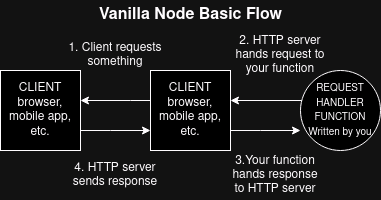

The diagram above was exported from draw.io. Its source (the exported page's mxGraphModel, read from the mxfile embedded in the PNG):
<mxGraphModel dx="1434" dy="790" grid="1" gridSize="10" guides="1" tooltips="1" connect="1" arrows="1" fold="1" page="1" pageScale="1" pageWidth="850" pageHeight="1100" math="0" shadow="0">
  <root>
    <mxCell id="0" />
    <mxCell id="1" parent="0" />
    <mxCell id="puPHAyYA59QgLQyynWJp-3" value="" style="edgeStyle=orthogonalEdgeStyle;rounded=0;orthogonalLoop=1;jettySize=auto;html=1;" edge="1" parent="1" source="puPHAyYA59QgLQyynWJp-1" target="puPHAyYA59QgLQyynWJp-2">
      <mxGeometry relative="1" as="geometry">
        <Array as="points">
          <mxPoint x="310" y="400" />
          <mxPoint x="310" y="400" />
        </Array>
      </mxGeometry>
    </mxCell>
    <mxCell id="puPHAyYA59QgLQyynWJp-1" value="CLIENT&lt;br&gt;browser,&lt;br&gt;mobile app,&lt;br&gt;etc." style="whiteSpace=wrap;html=1;aspect=fixed;" vertex="1" parent="1">
      <mxGeometry x="200" y="340" width="80" height="80" as="geometry" />
    </mxCell>
    <mxCell id="puPHAyYA59QgLQyynWJp-4" value="" style="edgeStyle=orthogonalEdgeStyle;rounded=0;orthogonalLoop=1;jettySize=auto;html=1;" edge="1" parent="1" source="puPHAyYA59QgLQyynWJp-2" target="puPHAyYA59QgLQyynWJp-1">
      <mxGeometry relative="1" as="geometry">
        <Array as="points">
          <mxPoint x="330" y="370" />
          <mxPoint x="330" y="370" />
        </Array>
      </mxGeometry>
    </mxCell>
    <mxCell id="puPHAyYA59QgLQyynWJp-2" value="CLIENT&lt;br&gt;browser,&lt;br&gt;mobile app,&lt;br&gt;etc." style="whiteSpace=wrap;html=1;aspect=fixed;" vertex="1" parent="1">
      <mxGeometry x="350" y="340" width="80" height="80" as="geometry" />
    </mxCell>
    <mxCell id="puPHAyYA59QgLQyynWJp-5" value="" style="edgeStyle=orthogonalEdgeStyle;rounded=0;orthogonalLoop=1;jettySize=auto;html=1;" edge="1" parent="1">
      <mxGeometry relative="1" as="geometry">
        <mxPoint x="430" y="400" as="sourcePoint" />
        <Array as="points">
          <mxPoint x="460" y="400" />
          <mxPoint x="460" y="400" />
        </Array>
        <mxPoint x="500" y="400" as="targetPoint" />
      </mxGeometry>
    </mxCell>
    <mxCell id="puPHAyYA59QgLQyynWJp-6" value="" style="edgeStyle=orthogonalEdgeStyle;rounded=0;orthogonalLoop=1;jettySize=auto;html=1;exitX=0.088;exitY=0.263;exitDx=0;exitDy=0;exitPerimeter=0;" edge="1" parent="1" source="puPHAyYA59QgLQyynWJp-8">
      <mxGeometry relative="1" as="geometry">
        <mxPoint x="430" y="370" as="targetPoint" />
        <Array as="points">
          <mxPoint x="507" y="370" />
        </Array>
        <mxPoint x="500" y="370" as="sourcePoint" />
      </mxGeometry>
    </mxCell>
    <mxCell id="puPHAyYA59QgLQyynWJp-8" value="&lt;font style=&quot;font-size: 10px;&quot;&gt;REQUEST&lt;br&gt;HANDLER&lt;br&gt;FUNCTION&lt;br&gt;Written by you&lt;/font&gt;" style="ellipse;whiteSpace=wrap;html=1;aspect=fixed;" vertex="1" parent="1">
      <mxGeometry x="500" y="340" width="80" height="80" as="geometry" />
    </mxCell>
    <mxCell id="puPHAyYA59QgLQyynWJp-9" value="3.Your function&lt;br&gt;hands response&lt;br&gt;to HTTP server" style="text;html=1;strokeColor=none;fillColor=none;align=center;verticalAlign=middle;whiteSpace=wrap;rounded=0;" vertex="1" parent="1">
      <mxGeometry x="420" y="420" width="110" height="50" as="geometry" />
    </mxCell>
    <mxCell id="puPHAyYA59QgLQyynWJp-10" value="&lt;div&gt;4. HTTP server&lt;/div&gt;&lt;div&gt;sends response&lt;br&gt;&lt;/div&gt;" style="text;html=1;strokeColor=none;fillColor=none;align=center;verticalAlign=middle;whiteSpace=wrap;rounded=0;" vertex="1" parent="1">
      <mxGeometry x="260" y="420" width="110" height="50" as="geometry" />
    </mxCell>
    <mxCell id="puPHAyYA59QgLQyynWJp-11" value="&lt;div&gt;1. Client requests&lt;/div&gt;&lt;div&gt;something&lt;br&gt;&lt;/div&gt;" style="text;html=1;strokeColor=none;fillColor=none;align=center;verticalAlign=middle;whiteSpace=wrap;rounded=0;" vertex="1" parent="1">
      <mxGeometry x="260" y="300" width="110" height="50" as="geometry" />
    </mxCell>
    <mxCell id="puPHAyYA59QgLQyynWJp-12" value="&lt;div&gt;2. HTTP server&lt;/div&gt;&lt;div&gt;hands request to&lt;/div&gt;&lt;div&gt;your function&lt;br&gt;&lt;/div&gt;" style="text;html=1;strokeColor=none;fillColor=none;align=center;verticalAlign=middle;whiteSpace=wrap;rounded=0;" vertex="1" parent="1">
      <mxGeometry x="425" y="300" width="110" height="50" as="geometry" />
    </mxCell>
    <mxCell id="puPHAyYA59QgLQyynWJp-13" value="Vanilla Node Basic Flow" style="text;html=1;strokeColor=none;fillColor=none;align=center;verticalAlign=middle;whiteSpace=wrap;rounded=0;fontSize=16;fontStyle=1" vertex="1" parent="1">
      <mxGeometry x="292.5" y="270" width="195" height="30" as="geometry" />
    </mxCell>
  </root>
</mxGraphModel>